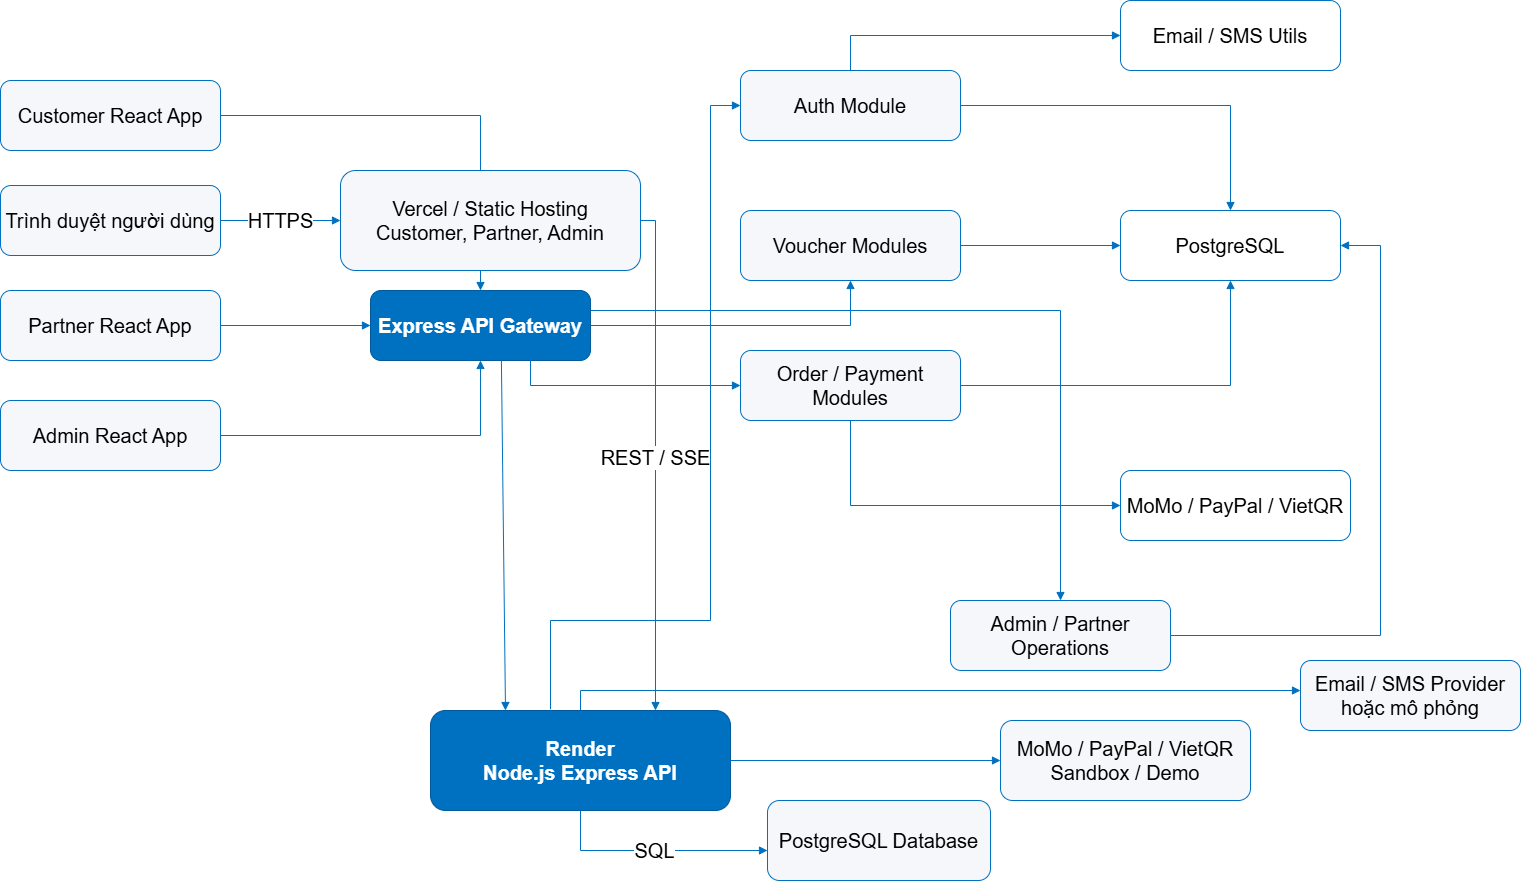

The diagram above was exported from draw.io. Its source (the exported page's mxGraphModel, read from the mxfile embedded in the PNG):
<mxGraphModel dx="2522" dy="1122" grid="1" gridSize="10" guides="1" tooltips="1" connect="1" arrows="1" fold="1" page="1" pageScale="1" pageWidth="827" pageHeight="1169" math="0" shadow="0">
  <root>
    <mxCell id="0" />
    <mxCell id="1" parent="0" />
    <mxCell id="4Ns3wB2wdJjlGzwyhew5-1" parent="1" style="rounded=1;whiteSpace=wrap;html=1;fillColor=#f5f7fa;strokeColor=#0070c0;fontSize=20;" value="Customer React App" vertex="1">
      <mxGeometry height="70" width="220" x="60" y="90" as="geometry" />
    </mxCell>
    <mxCell id="4Ns3wB2wdJjlGzwyhew5-2" parent="1" style="rounded=1;whiteSpace=wrap;html=1;fillColor=#f5f7fa;strokeColor=#0070c0;fontSize=20;" value="Partner React App" vertex="1">
      <mxGeometry height="70" width="220" x="60" y="300" as="geometry" />
    </mxCell>
    <mxCell id="4Ns3wB2wdJjlGzwyhew5-3" parent="1" style="rounded=1;whiteSpace=wrap;html=1;fillColor=#f5f7fa;strokeColor=#0070c0;fontSize=20;" value="Admin React App" vertex="1">
      <mxGeometry height="70" width="220" x="60" y="410" as="geometry" />
    </mxCell>
    <mxCell id="4Ns3wB2wdJjlGzwyhew5-4" parent="1" style="rounded=1;whiteSpace=wrap;html=1;fillColor=#0070c0;strokeColor=#005a9c;fontColor=#ffffff;fontStyle=1;fontSize=20;" value="Express API Gateway" vertex="1">
      <mxGeometry height="70" width="220" x="430" y="300" as="geometry" />
    </mxCell>
    <mxCell id="4Ns3wB2wdJjlGzwyhew5-5" parent="1" style="rounded=1;whiteSpace=wrap;html=1;fillColor=#f5f7fa;strokeColor=#0070c0;fontSize=20;" value="Auth Module" vertex="1">
      <mxGeometry height="70" width="220" x="800" y="80" as="geometry" />
    </mxCell>
    <mxCell id="4Ns3wB2wdJjlGzwyhew5-6" parent="1" style="rounded=1;whiteSpace=wrap;html=1;fillColor=#f5f7fa;strokeColor=#0070c0;fontSize=20;" value="Voucher Modules" vertex="1">
      <mxGeometry height="70" width="220" x="800" y="220" as="geometry" />
    </mxCell>
    <mxCell id="4Ns3wB2wdJjlGzwyhew5-7" parent="1" style="rounded=1;whiteSpace=wrap;html=1;fillColor=#f5f7fa;strokeColor=#0070c0;fontSize=20;" value="Order / Payment Modules" vertex="1">
      <mxGeometry height="70" width="220" x="800" y="360" as="geometry" />
    </mxCell>
    <mxCell id="4Ns3wB2wdJjlGzwyhew5-8" parent="1" style="rounded=1;whiteSpace=wrap;html=1;fillColor=#f5f7fa;strokeColor=#0070c0;fontSize=20;" value="Admin / Partner Operations" vertex="1">
      <mxGeometry height="70" width="220" x="1010" y="610" as="geometry" />
    </mxCell>
    <mxCell id="4Ns3wB2wdJjlGzwyhew5-9" parent="1" style="rounded=1;whiteSpace=wrap;html=1;fillColor=#ffffff;strokeColor=#0070c0;fontSize=20;" value="PostgreSQL" vertex="1">
      <mxGeometry height="70" width="220" x="1180" y="220" as="geometry" />
    </mxCell>
    <mxCell id="4Ns3wB2wdJjlGzwyhew5-10" parent="1" style="rounded=1;whiteSpace=wrap;html=1;fillColor=#ffffff;strokeColor=#0070c0;fontSize=20;" value="MoMo / PayPal / VietQR" vertex="1">
      <mxGeometry height="70" width="230" x="1180" y="480" as="geometry" />
    </mxCell>
    <mxCell id="4Ns3wB2wdJjlGzwyhew5-11" parent="1" style="rounded=1;whiteSpace=wrap;html=1;fillColor=#ffffff;strokeColor=#0070c0;fontSize=20;" value="Email / SMS Utils" vertex="1">
      <mxGeometry height="70" width="220" x="1180" y="10" as="geometry" />
    </mxCell>
    <mxCell id="4Ns3wB2wdJjlGzwyhew5-12" edge="1" parent="1" source="4Ns3wB2wdJjlGzwyhew5-1" style="edgeStyle=orthogonalEdgeStyle;rounded=0;orthogonalLoop=1;jettySize=auto;html=1;endArrow=block;endFill=1;strokeColor=#0070c0;fontSize=20;" target="4Ns3wB2wdJjlGzwyhew5-4" value="">
      <mxGeometry relative="1" as="geometry" />
    </mxCell>
    <mxCell id="4Ns3wB2wdJjlGzwyhew5-13" edge="1" parent="1" source="4Ns3wB2wdJjlGzwyhew5-2" style="edgeStyle=orthogonalEdgeStyle;rounded=0;orthogonalLoop=1;jettySize=auto;html=1;endArrow=block;endFill=1;strokeColor=#0070c0;fontSize=20;" target="4Ns3wB2wdJjlGzwyhew5-4" value="">
      <mxGeometry relative="1" as="geometry" />
    </mxCell>
    <mxCell id="4Ns3wB2wdJjlGzwyhew5-14" edge="1" parent="1" source="4Ns3wB2wdJjlGzwyhew5-3" style="edgeStyle=orthogonalEdgeStyle;rounded=0;orthogonalLoop=1;jettySize=auto;html=1;endArrow=block;endFill=1;strokeColor=#0070c0;fontSize=20;" target="4Ns3wB2wdJjlGzwyhew5-4" value="">
      <mxGeometry relative="1" as="geometry" />
    </mxCell>
    <mxCell id="4Ns3wB2wdJjlGzwyhew5-15" edge="1" parent="1" source="Bor51vb0pgg-KHwwgo82-3" style="edgeStyle=orthogonalEdgeStyle;rounded=0;orthogonalLoop=1;jettySize=auto;html=1;endArrow=block;endFill=1;strokeColor=#0070c0;fontSize=20;exitX=0.4;exitY=-0.013;exitDx=0;exitDy=0;exitPerimeter=0;" target="4Ns3wB2wdJjlGzwyhew5-5" value="">
      <mxGeometry relative="1" as="geometry">
        <Array as="points">
          <mxPoint x="610" y="630" />
          <mxPoint x="770" y="630" />
          <mxPoint x="770" y="115" />
        </Array>
      </mxGeometry>
    </mxCell>
    <mxCell id="4Ns3wB2wdJjlGzwyhew5-16" edge="1" parent="1" source="4Ns3wB2wdJjlGzwyhew5-4" style="edgeStyle=orthogonalEdgeStyle;rounded=0;orthogonalLoop=1;jettySize=auto;html=1;endArrow=block;endFill=1;strokeColor=#0070c0;fontSize=20;" target="4Ns3wB2wdJjlGzwyhew5-6" value="">
      <mxGeometry relative="1" as="geometry" />
    </mxCell>
    <mxCell id="4Ns3wB2wdJjlGzwyhew5-17" edge="1" parent="1" source="4Ns3wB2wdJjlGzwyhew5-4" style="edgeStyle=orthogonalEdgeStyle;rounded=0;orthogonalLoop=1;jettySize=auto;html=1;endArrow=block;endFill=1;strokeColor=#0070c0;fontSize=20;" target="4Ns3wB2wdJjlGzwyhew5-7" value="">
      <mxGeometry relative="1" as="geometry">
        <Array as="points">
          <mxPoint x="590" y="395" />
        </Array>
      </mxGeometry>
    </mxCell>
    <mxCell id="4Ns3wB2wdJjlGzwyhew5-18" edge="1" parent="1" source="4Ns3wB2wdJjlGzwyhew5-4" style="edgeStyle=orthogonalEdgeStyle;rounded=0;orthogonalLoop=1;jettySize=auto;html=1;endArrow=block;endFill=1;strokeColor=#0070c0;fontSize=20;" target="4Ns3wB2wdJjlGzwyhew5-8" value="">
      <mxGeometry relative="1" as="geometry">
        <Array as="points">
          <mxPoint x="1120" y="320" />
        </Array>
      </mxGeometry>
    </mxCell>
    <mxCell id="4Ns3wB2wdJjlGzwyhew5-19" edge="1" parent="1" source="4Ns3wB2wdJjlGzwyhew5-5" style="edgeStyle=orthogonalEdgeStyle;rounded=0;orthogonalLoop=1;jettySize=auto;html=1;endArrow=block;endFill=1;strokeColor=#0070c0;fontSize=20;" target="4Ns3wB2wdJjlGzwyhew5-9" value="">
      <mxGeometry relative="1" as="geometry" />
    </mxCell>
    <mxCell id="4Ns3wB2wdJjlGzwyhew5-20" edge="1" parent="1" source="4Ns3wB2wdJjlGzwyhew5-6" style="edgeStyle=orthogonalEdgeStyle;rounded=0;orthogonalLoop=1;jettySize=auto;html=1;endArrow=block;endFill=1;strokeColor=#0070c0;fontSize=20;" target="4Ns3wB2wdJjlGzwyhew5-9" value="">
      <mxGeometry relative="1" as="geometry" />
    </mxCell>
    <mxCell id="4Ns3wB2wdJjlGzwyhew5-21" edge="1" parent="1" source="4Ns3wB2wdJjlGzwyhew5-7" style="edgeStyle=orthogonalEdgeStyle;rounded=0;orthogonalLoop=1;jettySize=auto;html=1;endArrow=block;endFill=1;strokeColor=#0070c0;fontSize=20;" target="4Ns3wB2wdJjlGzwyhew5-9" value="">
      <mxGeometry relative="1" as="geometry" />
    </mxCell>
    <mxCell id="4Ns3wB2wdJjlGzwyhew5-22" edge="1" parent="1" source="4Ns3wB2wdJjlGzwyhew5-8" style="edgeStyle=orthogonalEdgeStyle;rounded=0;orthogonalLoop=1;jettySize=auto;html=1;endArrow=block;endFill=1;strokeColor=#0070c0;fontSize=20;" target="4Ns3wB2wdJjlGzwyhew5-9" value="">
      <mxGeometry relative="1" as="geometry">
        <Array as="points">
          <mxPoint x="1440" y="645" />
          <mxPoint x="1440" y="255" />
        </Array>
      </mxGeometry>
    </mxCell>
    <mxCell id="4Ns3wB2wdJjlGzwyhew5-23" edge="1" parent="1" source="4Ns3wB2wdJjlGzwyhew5-7" style="edgeStyle=orthogonalEdgeStyle;rounded=0;orthogonalLoop=1;jettySize=auto;html=1;endArrow=block;endFill=1;strokeColor=#0070c0;fontSize=20;entryX=0;entryY=0.5;entryDx=0;entryDy=0;" target="4Ns3wB2wdJjlGzwyhew5-10" value="">
      <mxGeometry relative="1" as="geometry">
        <Array as="points">
          <mxPoint x="910" y="515" />
        </Array>
      </mxGeometry>
    </mxCell>
    <mxCell id="4Ns3wB2wdJjlGzwyhew5-24" edge="1" parent="1" source="4Ns3wB2wdJjlGzwyhew5-5" style="edgeStyle=orthogonalEdgeStyle;rounded=0;orthogonalLoop=1;jettySize=auto;html=1;endArrow=block;endFill=1;strokeColor=#0070c0;fontSize=20;" target="4Ns3wB2wdJjlGzwyhew5-11" value="">
      <mxGeometry relative="1" as="geometry">
        <Array as="points">
          <mxPoint x="910" y="45" />
        </Array>
      </mxGeometry>
    </mxCell>
    <mxCell id="Bor51vb0pgg-KHwwgo82-1" parent="1" style="rounded=1;whiteSpace=wrap;html=1;fillColor=#f5f7fa;strokeColor=#0070c0;fontSize=20;" value="Trình duyệt người dùng" vertex="1">
      <mxGeometry height="70" width="220" x="60" y="195" as="geometry" />
    </mxCell>
    <mxCell id="Bor51vb0pgg-KHwwgo82-2" parent="1" style="rounded=1;whiteSpace=wrap;html=1;fillColor=#f5f7fa;strokeColor=#0070c0;fontSize=20;" value="Vercel / Static Hosting&lt;br&gt;Customer, Partner, Admin" vertex="1">
      <mxGeometry height="100" width="300" x="400" y="180" as="geometry" />
    </mxCell>
    <mxCell id="Bor51vb0pgg-KHwwgo82-4" parent="1" style="rounded=1;whiteSpace=wrap;html=1;fillColor=#f5f7fa;strokeColor=#0070c0;fontSize=20;" value="PostgreSQL Database" vertex="1">
      <mxGeometry height="80" width="223" x="827" y="810" as="geometry" />
    </mxCell>
    <mxCell id="Bor51vb0pgg-KHwwgo82-5" parent="1" style="rounded=1;whiteSpace=wrap;html=1;fillColor=#f5f7fa;strokeColor=#0070c0;fontSize=20;" value="MoMo / PayPal / VietQR&lt;br&gt;Sandbox / Demo" vertex="1">
      <mxGeometry height="80" width="250" x="1060" y="730" as="geometry" />
    </mxCell>
    <mxCell id="Bor51vb0pgg-KHwwgo82-6" parent="1" style="rounded=1;whiteSpace=wrap;html=1;fillColor=#f5f7fa;strokeColor=#0070c0;fontSize=20;" value="Email / SMS Provider&lt;br&gt;hoặc mô phỏng" vertex="1">
      <mxGeometry height="70" width="220" x="1360" y="670" as="geometry" />
    </mxCell>
    <mxCell id="Bor51vb0pgg-KHwwgo82-7" edge="1" parent="1" source="Bor51vb0pgg-KHwwgo82-1" style="edgeStyle=orthogonalEdgeStyle;rounded=0;orthogonalLoop=1;jettySize=auto;html=1;endArrow=block;endFill=1;strokeColor=#0070c0;fontSize=20;" target="Bor51vb0pgg-KHwwgo82-2" value="HTTPS">
      <mxGeometry relative="1" as="geometry" />
    </mxCell>
    <mxCell id="Bor51vb0pgg-KHwwgo82-8" edge="1" parent="1" source="Bor51vb0pgg-KHwwgo82-2" style="edgeStyle=orthogonalEdgeStyle;rounded=0;orthogonalLoop=1;jettySize=auto;html=1;endArrow=block;endFill=1;strokeColor=#0070c0;fontSize=20;entryX=0.75;entryY=0;entryDx=0;entryDy=0;" target="Bor51vb0pgg-KHwwgo82-3" value="REST / SSE">
      <mxGeometry relative="1" as="geometry">
        <Array as="points">
          <mxPoint x="715" y="230" />
        </Array>
        <mxPoint x="690" y="630" as="targetPoint" />
      </mxGeometry>
    </mxCell>
    <mxCell id="Bor51vb0pgg-KHwwgo82-9" edge="1" parent="1" source="Bor51vb0pgg-KHwwgo82-3" style="edgeStyle=orthogonalEdgeStyle;rounded=0;orthogonalLoop=1;jettySize=auto;html=1;endArrow=block;endFill=1;strokeColor=#0070c0;fontSize=20;" target="Bor51vb0pgg-KHwwgo82-4" value="SQL">
      <mxGeometry relative="1" as="geometry">
        <mxPoint as="offset" />
        <Array as="points">
          <mxPoint x="640" y="860" />
        </Array>
      </mxGeometry>
    </mxCell>
    <mxCell id="Bor51vb0pgg-KHwwgo82-10" edge="1" parent="1" source="Bor51vb0pgg-KHwwgo82-3" style="edgeStyle=orthogonalEdgeStyle;rounded=0;orthogonalLoop=1;jettySize=auto;html=1;endArrow=block;endFill=1;strokeColor=#0070c0;fontSize=20;" target="Bor51vb0pgg-KHwwgo82-5" value="">
      <mxGeometry relative="1" as="geometry" />
    </mxCell>
    <mxCell id="Bor51vb0pgg-KHwwgo82-11" edge="1" parent="1" source="Bor51vb0pgg-KHwwgo82-3" style="edgeStyle=orthogonalEdgeStyle;rounded=0;orthogonalLoop=1;jettySize=auto;html=1;endArrow=block;endFill=1;strokeColor=#0070c0;fontSize=20;" target="Bor51vb0pgg-KHwwgo82-6" value="">
      <mxGeometry relative="1" as="geometry">
        <Array as="points">
          <mxPoint x="640" y="700" />
          <mxPoint x="1360" y="700" />
        </Array>
      </mxGeometry>
    </mxCell>
    <mxCell id="Bor51vb0pgg-KHwwgo82-12" edge="1" parent="1" source="4Ns3wB2wdJjlGzwyhew5-4" style="rounded=0;orthogonalLoop=1;jettySize=auto;html=1;endArrow=block;endFill=1;strokeColor=#0070c0;fontSize=20;entryX=0.25;entryY=0;entryDx=0;entryDy=0;exitX=0.595;exitY=1.002;exitDx=0;exitDy=0;exitPerimeter=0;" target="Bor51vb0pgg-KHwwgo82-3" value="">
      <mxGeometry relative="1" as="geometry">
        <mxPoint x="650" y="335" as="sourcePoint" />
        <mxPoint x="910" y="150" as="targetPoint" />
      </mxGeometry>
    </mxCell>
    <mxCell id="Bor51vb0pgg-KHwwgo82-3" parent="1" style="rounded=1;whiteSpace=wrap;html=1;fillColor=#0070c0;strokeColor=#005a9c;fontColor=#ffffff;fontStyle=1;fontSize=20;" value="Render&lt;br&gt;Node.js Express API" vertex="1">
      <mxGeometry height="100" width="300" x="490" y="720" as="geometry" />
    </mxCell>
  </root>
</mxGraphModel>